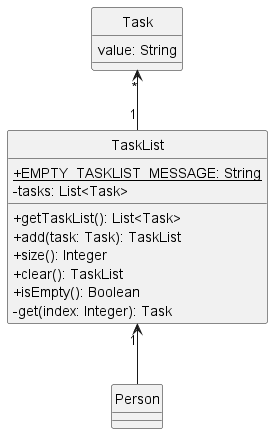

The diagram above was rendered by PlantUML. Its source (embedded in the PNG):
@startuml
skinparam classAttributeIconSize 0
hide circle


class Person
class TaskList
class Task

Task "*" <-- "1" TaskList
TaskList "1" <-- Person

class Task {
value: String
}

class TaskList {
+{static} EMPTY_TASKLIST_MESSAGE: String
-tasks: List<Task>
+getTaskList(): List<Task>
+add(task: Task): TaskList
+size(): Integer
+clear(): TaskList
+isEmpty(): Boolean
-get(index: Integer): Task
}

class Person {
}

@enduml